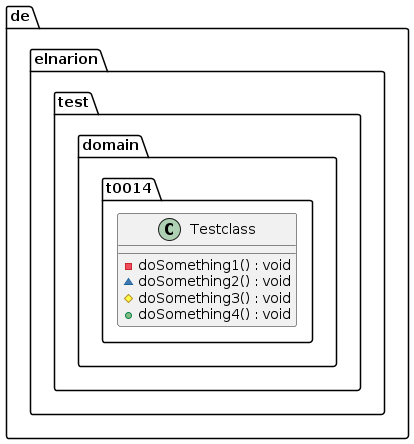

The diagram above was rendered by PlantUML. Its source (embedded in the PNG):
@startuml
class de.elnarion.test.domain.t0014.Testclass {
	{method} -doSomething1() : void
	{method} ~doSomething2() : void
	{method} #doSomething3() : void
	{method} +doSomething4() : void
}
@enduml